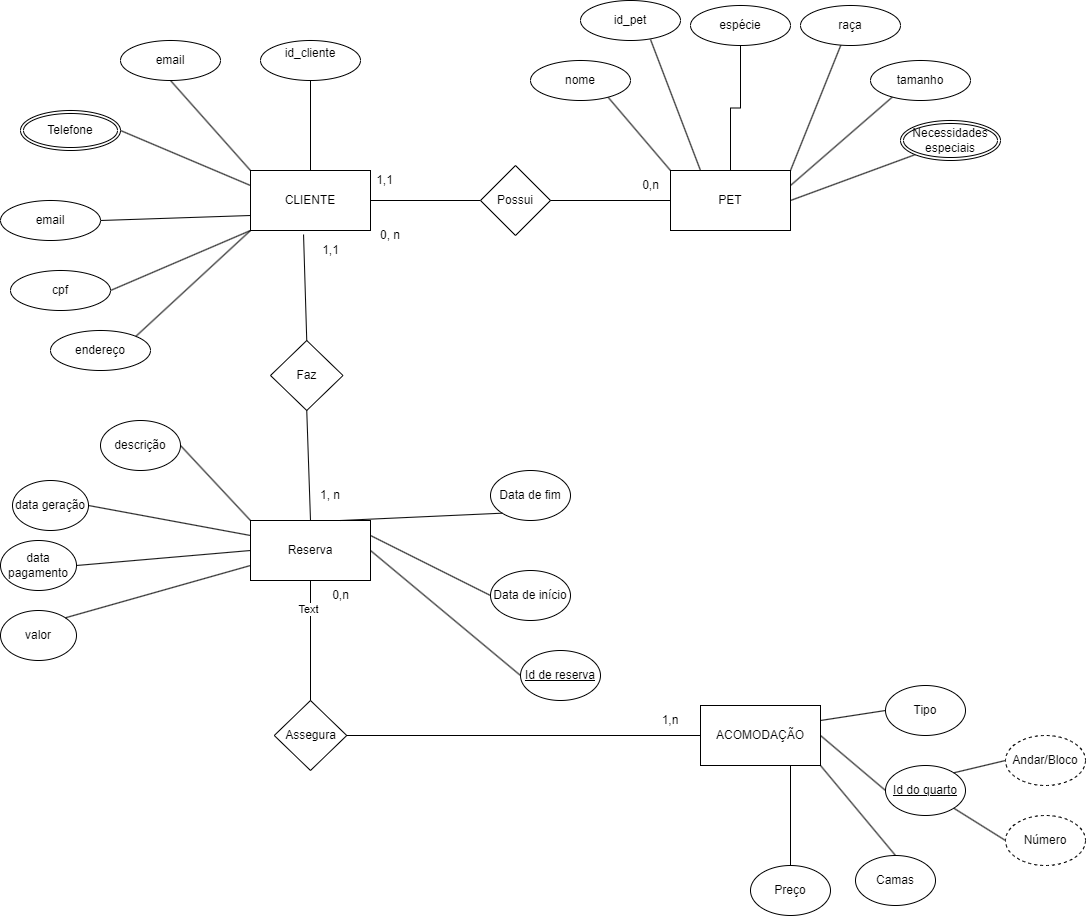

The diagram above was exported from draw.io. Its source (the exported page's mxGraphModel, read from the mxfile embedded in the PNG):
<mxGraphModel dx="1631" dy="837" grid="1" gridSize="10" guides="1" tooltips="1" connect="1" arrows="1" fold="1" page="1" pageScale="1" pageWidth="827" pageHeight="1169" math="0" shadow="0">
  <root>
    <mxCell id="0" />
    <mxCell id="1" parent="0" />
    <mxCell id="rSER60wAVROJVgB4NvN6-5" value="" style="edgeStyle=orthogonalEdgeStyle;rounded=0;orthogonalLoop=1;jettySize=auto;html=1;entryX=0.5;entryY=1;entryDx=0;entryDy=0;endArrow=none;endFill=0;" parent="1" source="rSER60wAVROJVgB4NvN6-1" target="9m2_ksoVevvz4CIYLZ0E-8" edge="1">
      <mxGeometry relative="1" as="geometry">
        <mxPoint x="410" y="285" as="targetPoint" />
      </mxGeometry>
    </mxCell>
    <mxCell id="rSER60wAVROJVgB4NvN6-21" value="" style="edgeStyle=orthogonalEdgeStyle;rounded=0;orthogonalLoop=1;jettySize=auto;html=1;endArrow=none;endFill=0;" parent="1" source="rSER60wAVROJVgB4NvN6-1" target="rSER60wAVROJVgB4NvN6-20" edge="1">
      <mxGeometry relative="1" as="geometry" />
    </mxCell>
    <mxCell id="rSER60wAVROJVgB4NvN6-1" value="CLIENTE" style="rounded=0;whiteSpace=wrap;html=1;" parent="1" vertex="1">
      <mxGeometry x="350" y="370" width="120" height="60" as="geometry" />
    </mxCell>
    <mxCell id="rSER60wAVROJVgB4NvN6-16" value="" style="endArrow=none;html=1;rounded=0;entryX=0.5;entryY=1;entryDx=0;entryDy=0;exitX=0;exitY=0;exitDx=0;exitDy=0;endFill=0;" parent="1" source="rSER60wAVROJVgB4NvN6-1" target="9m2_ksoVevvz4CIYLZ0E-6" edge="1">
      <mxGeometry width="50" height="50" relative="1" as="geometry">
        <mxPoint x="390" y="420" as="sourcePoint" />
        <mxPoint x="305.35533905932743" y="279.14213562373095" as="targetPoint" />
      </mxGeometry>
    </mxCell>
    <mxCell id="rSER60wAVROJVgB4NvN6-19" value="" style="endArrow=none;html=1;rounded=0;exitX=0;exitY=0.75;exitDx=0;exitDy=0;entryX=1;entryY=0.5;entryDx=0;entryDy=0;endFill=0;" parent="1" source="rSER60wAVROJVgB4NvN6-1" target="9m2_ksoVevvz4CIYLZ0E-5" edge="1">
      <mxGeometry width="50" height="50" relative="1" as="geometry">
        <mxPoint x="390" y="420" as="sourcePoint" />
        <mxPoint x="200" y="420" as="targetPoint" />
      </mxGeometry>
    </mxCell>
    <mxCell id="rSER60wAVROJVgB4NvN6-20" value="Possui" style="rhombus;whiteSpace=wrap;html=1;rounded=0;" parent="1" vertex="1">
      <mxGeometry x="580" y="365" width="70" height="70" as="geometry" />
    </mxCell>
    <mxCell id="rSER60wAVROJVgB4NvN6-24" value="&lt;div&gt;PET&lt;/div&gt;" style="rounded=0;whiteSpace=wrap;html=1;" parent="1" vertex="1">
      <mxGeometry x="770" y="370" width="120" height="60" as="geometry" />
    </mxCell>
    <mxCell id="rSER60wAVROJVgB4NvN6-26" value="" style="endArrow=none;html=1;rounded=0;entryX=0;entryY=0.5;entryDx=0;entryDy=0;exitX=1;exitY=0.5;exitDx=0;exitDy=0;endFill=0;" parent="1" source="rSER60wAVROJVgB4NvN6-20" target="rSER60wAVROJVgB4NvN6-24" edge="1">
      <mxGeometry width="50" height="50" relative="1" as="geometry">
        <mxPoint x="390" y="420" as="sourcePoint" />
        <mxPoint x="440" y="370" as="targetPoint" />
      </mxGeometry>
    </mxCell>
    <mxCell id="rSER60wAVROJVgB4NvN6-34" value="" style="endArrow=none;html=1;rounded=0;entryX=0.41;entryY=0.95;entryDx=0;entryDy=0;entryPerimeter=0;exitX=1;exitY=0;exitDx=0;exitDy=0;endFill=0;" parent="1" source="rSER60wAVROJVgB4NvN6-24" edge="1">
      <mxGeometry width="50" height="50" relative="1" as="geometry">
        <mxPoint x="840" y="380" as="sourcePoint" />
        <mxPoint x="941" y="243" as="targetPoint" />
      </mxGeometry>
    </mxCell>
    <mxCell id="rSER60wAVROJVgB4NvN6-35" value="" style="endArrow=none;html=1;rounded=0;entryX=0;entryY=1;entryDx=0;entryDy=0;exitX=1;exitY=0.25;exitDx=0;exitDy=0;endFill=0;" parent="1" source="rSER60wAVROJVgB4NvN6-24" edge="1">
      <mxGeometry width="50" height="50" relative="1" as="geometry">
        <mxPoint x="850" y="390" as="sourcePoint" />
        <mxPoint x="994.6446609406726" y="294.14213562373084" as="targetPoint" />
      </mxGeometry>
    </mxCell>
    <mxCell id="rSER60wAVROJVgB4NvN6-36" value="" style="endArrow=none;html=1;rounded=0;entryX=0;entryY=1;entryDx=0;entryDy=0;exitX=1;exitY=0.5;exitDx=0;exitDy=0;endFill=0;" parent="1" source="rSER60wAVROJVgB4NvN6-24" target="rSER60wAVROJVgB4NvN6-72" edge="1">
      <mxGeometry width="50" height="50" relative="1" as="geometry">
        <mxPoint x="860" y="400" as="sourcePoint" />
        <mxPoint x="1000" y="340" as="targetPoint" />
      </mxGeometry>
    </mxCell>
    <mxCell id="rSER60wAVROJVgB4NvN6-38" value="" style="endArrow=none;html=1;rounded=0;exitX=0;exitY=0;exitDx=0;exitDy=0;entryX=1;entryY=1;entryDx=0;entryDy=0;endFill=0;" parent="1" source="rSER60wAVROJVgB4NvN6-24" edge="1">
      <mxGeometry width="50" height="50" relative="1" as="geometry">
        <mxPoint x="390" y="420" as="sourcePoint" />
        <mxPoint x="705.3553390593274" y="294.14213562373106" as="targetPoint" />
      </mxGeometry>
    </mxCell>
    <mxCell id="rSER60wAVROJVgB4NvN6-44" value="" style="edgeStyle=orthogonalEdgeStyle;rounded=0;orthogonalLoop=1;jettySize=auto;html=1;endArrow=none;endFill=0;entryX=0;entryY=0.5;entryDx=0;entryDy=0;" parent="1" source="rSER60wAVROJVgB4NvN6-42" target="5fUI02vUTCdKG48Z7NgD-76" edge="1">
      <mxGeometry relative="1" as="geometry">
        <mxPoint x="785" y="950" as="targetPoint" />
      </mxGeometry>
    </mxCell>
    <mxCell id="rSER60wAVROJVgB4NvN6-42" value="Assegura" style="rhombus;whiteSpace=wrap;html=1;rounded=0;" parent="1" vertex="1">
      <mxGeometry x="373.75" y="900" width="72.5" height="70" as="geometry" />
    </mxCell>
    <mxCell id="rSER60wAVROJVgB4NvN6-43" value="" style="endArrow=none;html=1;rounded=0;entryX=0.5;entryY=0;entryDx=0;entryDy=0;endFill=0;exitX=0.5;exitY=1;exitDx=0;exitDy=0;" parent="1" source="5fUI02vUTCdKG48Z7NgD-63" target="rSER60wAVROJVgB4NvN6-42" edge="1">
      <mxGeometry width="50" height="50" relative="1" as="geometry">
        <mxPoint x="470" y="430" as="sourcePoint" />
        <mxPoint x="440" y="370" as="targetPoint" />
      </mxGeometry>
    </mxCell>
    <mxCell id="shV7P7bHiktcRZqCJVIz-3" value="Text" style="edgeLabel;html=1;align=center;verticalAlign=middle;resizable=0;points=[];" parent="rSER60wAVROJVgB4NvN6-43" vertex="1" connectable="0">
      <mxGeometry x="-0.5363" y="-3" relative="1" as="geometry">
        <mxPoint as="offset" />
      </mxGeometry>
    </mxCell>
    <mxCell id="rSER60wAVROJVgB4NvN6-45" value="Faz" style="rhombus;whiteSpace=wrap;html=1;rounded=0;" parent="1" vertex="1">
      <mxGeometry x="370" y="540" width="72.5" height="70" as="geometry" />
    </mxCell>
    <mxCell id="rSER60wAVROJVgB4NvN6-47" value="" style="endArrow=none;html=1;rounded=0;exitX=0.442;exitY=1.067;exitDx=0;exitDy=0;entryX=0.5;entryY=0;entryDx=0;entryDy=0;endFill=0;exitPerimeter=0;" parent="1" source="rSER60wAVROJVgB4NvN6-1" target="rSER60wAVROJVgB4NvN6-45" edge="1">
      <mxGeometry width="50" height="50" relative="1" as="geometry">
        <mxPoint x="412.5" y="410" as="sourcePoint" />
        <mxPoint x="442.5" y="350" as="targetPoint" />
      </mxGeometry>
    </mxCell>
    <mxCell id="rSER60wAVROJVgB4NvN6-52" value="Telefone" style="ellipse;shape=doubleEllipse;margin=3;whiteSpace=wrap;html=1;align=center;" parent="1" vertex="1">
      <mxGeometry x="120" y="310" width="100" height="40" as="geometry" />
    </mxCell>
    <mxCell id="rSER60wAVROJVgB4NvN6-62" value="" style="endArrow=none;html=1;rounded=0;exitX=0.25;exitY=0;exitDx=0;exitDy=0;endFill=0;" parent="1" source="rSER60wAVROJVgB4NvN6-24" edge="1">
      <mxGeometry width="50" height="50" relative="1" as="geometry">
        <mxPoint x="800" y="370" as="sourcePoint" />
        <mxPoint x="750" y="239" as="targetPoint" />
      </mxGeometry>
    </mxCell>
    <mxCell id="rSER60wAVROJVgB4NvN6-66" style="edgeStyle=orthogonalEdgeStyle;rounded=0;orthogonalLoop=1;jettySize=auto;html=1;exitX=0.5;exitY=0;exitDx=0;exitDy=0;entryX=0.5;entryY=1;entryDx=0;entryDy=0;endArrow=none;endFill=0;" parent="1" source="rSER60wAVROJVgB4NvN6-24" target="9m2_ksoVevvz4CIYLZ0E-11" edge="1">
      <mxGeometry relative="1" as="geometry">
        <mxPoint x="830" y="243" as="targetPoint" />
      </mxGeometry>
    </mxCell>
    <mxCell id="rSER60wAVROJVgB4NvN6-72" value="Necessidades especiais" style="ellipse;shape=doubleEllipse;margin=3;whiteSpace=wrap;html=1;align=center;" parent="1" vertex="1">
      <mxGeometry x="1000" y="320" width="100" height="40" as="geometry" />
    </mxCell>
    <mxCell id="rSER60wAVROJVgB4NvN6-77" value="" style="endArrow=none;html=1;rounded=0;exitX=0;exitY=1;exitDx=0;exitDy=0;entryX=1;entryY=0.5;entryDx=0;entryDy=0;endFill=0;" parent="1" source="rSER60wAVROJVgB4NvN6-1" target="9m2_ksoVevvz4CIYLZ0E-4" edge="1">
      <mxGeometry width="50" height="50" relative="1" as="geometry">
        <mxPoint x="390" y="520" as="sourcePoint" />
        <mxPoint x="195.35533905932743" y="475.85786437626894" as="targetPoint" />
      </mxGeometry>
    </mxCell>
    <mxCell id="rSER60wAVROJVgB4NvN6-78" value="" style="endArrow=none;html=1;rounded=0;exitX=0;exitY=0.25;exitDx=0;exitDy=0;entryX=1;entryY=0.5;entryDx=0;entryDy=0;endFill=0;" parent="1" source="rSER60wAVROJVgB4NvN6-1" target="rSER60wAVROJVgB4NvN6-52" edge="1">
      <mxGeometry width="50" height="50" relative="1" as="geometry">
        <mxPoint x="360" y="410" as="sourcePoint" />
        <mxPoint x="410" y="360" as="targetPoint" />
      </mxGeometry>
    </mxCell>
    <mxCell id="W3pTMaVZxiQJHKVJO3R3-1" value="0,n" style="text;html=1;align=center;verticalAlign=middle;resizable=0;points=[];autosize=1;strokeColor=none;fillColor=none;" parent="1" vertex="1">
      <mxGeometry x="730" y="370" width="40" height="30" as="geometry" />
    </mxCell>
    <mxCell id="W3pTMaVZxiQJHKVJO3R3-2" value="1,1" style="text;html=1;align=center;verticalAlign=middle;resizable=0;points=[];autosize=1;strokeColor=none;fillColor=none;" parent="1" vertex="1">
      <mxGeometry x="464" y="365" width="40" height="30" as="geometry" />
    </mxCell>
    <mxCell id="9m2_ksoVevvz4CIYLZ0E-1" value="endereço" style="ellipse;whiteSpace=wrap;html=1;align=center;" parent="1" vertex="1">
      <mxGeometry x="150" y="530" width="100" height="40" as="geometry" />
    </mxCell>
    <mxCell id="9m2_ksoVevvz4CIYLZ0E-3" value="" style="endArrow=none;html=1;rounded=0;exitX=0;exitY=1;exitDx=0;exitDy=0;entryX=1;entryY=0;entryDx=0;entryDy=0;endFill=0;" parent="1" source="rSER60wAVROJVgB4NvN6-1" target="9m2_ksoVevvz4CIYLZ0E-1" edge="1">
      <mxGeometry width="50" height="50" relative="1" as="geometry">
        <mxPoint x="510" y="510" as="sourcePoint" />
        <mxPoint x="560" y="460" as="targetPoint" />
      </mxGeometry>
    </mxCell>
    <mxCell id="9m2_ksoVevvz4CIYLZ0E-4" value="cpf" style="ellipse;whiteSpace=wrap;html=1;align=center;" parent="1" vertex="1">
      <mxGeometry x="110" y="470" width="100" height="40" as="geometry" />
    </mxCell>
    <mxCell id="9m2_ksoVevvz4CIYLZ0E-5" value="email" style="ellipse;whiteSpace=wrap;html=1;align=center;" parent="1" vertex="1">
      <mxGeometry x="100" y="400" width="100" height="40" as="geometry" />
    </mxCell>
    <mxCell id="9m2_ksoVevvz4CIYLZ0E-6" value="email" style="ellipse;whiteSpace=wrap;html=1;align=center;" parent="1" vertex="1">
      <mxGeometry x="220" y="240" width="100" height="40" as="geometry" />
    </mxCell>
    <mxCell id="9m2_ksoVevvz4CIYLZ0E-8" value="id_cliente&lt;div&gt;&lt;br&gt;&lt;/div&gt;" style="ellipse;whiteSpace=wrap;html=1;align=center;" parent="1" vertex="1">
      <mxGeometry x="360" y="240" width="100" height="40" as="geometry" />
    </mxCell>
    <mxCell id="9m2_ksoVevvz4CIYLZ0E-9" value="nome" style="ellipse;whiteSpace=wrap;html=1;align=center;" parent="1" vertex="1">
      <mxGeometry x="630" y="260" width="100" height="40" as="geometry" />
    </mxCell>
    <mxCell id="9m2_ksoVevvz4CIYLZ0E-10" value="id_pet" style="ellipse;whiteSpace=wrap;html=1;align=center;" parent="1" vertex="1">
      <mxGeometry x="680" y="200" width="100" height="40" as="geometry" />
    </mxCell>
    <mxCell id="9m2_ksoVevvz4CIYLZ0E-11" value="espécie" style="ellipse;whiteSpace=wrap;html=1;align=center;" parent="1" vertex="1">
      <mxGeometry x="790" y="205" width="100" height="40" as="geometry" />
    </mxCell>
    <mxCell id="9m2_ksoVevvz4CIYLZ0E-12" value="raça" style="ellipse;whiteSpace=wrap;html=1;align=center;" parent="1" vertex="1">
      <mxGeometry x="900" y="205" width="100" height="40" as="geometry" />
    </mxCell>
    <mxCell id="9m2_ksoVevvz4CIYLZ0E-13" value="tamanho" style="ellipse;whiteSpace=wrap;html=1;align=center;" parent="1" vertex="1">
      <mxGeometry x="970" y="260" width="100" height="40" as="geometry" />
    </mxCell>
    <mxCell id="5fUI02vUTCdKG48Z7NgD-28" value="descrição" style="ellipse;whiteSpace=wrap;html=1;" parent="1" vertex="1">
      <mxGeometry x="200" y="620" width="80" height="50" as="geometry" />
    </mxCell>
    <mxCell id="5fUI02vUTCdKG48Z7NgD-30" value="valor" style="ellipse;whiteSpace=wrap;html=1;" parent="1" vertex="1">
      <mxGeometry x="100" y="810" width="76" height="50" as="geometry" />
    </mxCell>
    <mxCell id="5fUI02vUTCdKG48Z7NgD-40" value="data geração" style="ellipse;whiteSpace=wrap;html=1;" parent="1" vertex="1">
      <mxGeometry x="112" y="680" width="76" height="50" as="geometry" />
    </mxCell>
    <mxCell id="5fUI02vUTCdKG48Z7NgD-42" value="data pagamento" style="ellipse;whiteSpace=wrap;html=1;" parent="1" vertex="1">
      <mxGeometry x="100" y="740" width="76" height="50" as="geometry" />
    </mxCell>
    <mxCell id="5fUI02vUTCdKG48Z7NgD-44" value="1, n" style="text;html=1;align=center;verticalAlign=middle;whiteSpace=wrap;rounded=0;" parent="1" vertex="1">
      <mxGeometry x="400" y="680" width="60" height="30" as="geometry" />
    </mxCell>
    <mxCell id="5fUI02vUTCdKG48Z7NgD-45" value="0, n" style="text;html=1;align=center;verticalAlign=middle;whiteSpace=wrap;rounded=0;" parent="1" vertex="1">
      <mxGeometry x="460" y="420" width="60" height="30" as="geometry" />
    </mxCell>
    <mxCell id="5fUI02vUTCdKG48Z7NgD-46" value="1,n" style="text;html=1;align=center;verticalAlign=middle;whiteSpace=wrap;rounded=0;" parent="1" vertex="1">
      <mxGeometry x="740" y="905" width="60" height="30" as="geometry" />
    </mxCell>
    <mxCell id="5fUI02vUTCdKG48Z7NgD-50" value="" style="endArrow=none;html=1;rounded=0;exitX=0;exitY=0;exitDx=0;exitDy=0;entryX=1;entryY=0.5;entryDx=0;entryDy=0;" parent="1" source="5fUI02vUTCdKG48Z7NgD-63" target="5fUI02vUTCdKG48Z7NgD-28" edge="1">
      <mxGeometry width="50" height="50" relative="1" as="geometry">
        <mxPoint x="140" y="930" as="sourcePoint" />
        <mxPoint x="190" y="880" as="targetPoint" />
      </mxGeometry>
    </mxCell>
    <mxCell id="5fUI02vUTCdKG48Z7NgD-52" value="" style="endArrow=none;html=1;rounded=0;exitX=0;exitY=0.25;exitDx=0;exitDy=0;entryX=1;entryY=0.5;entryDx=0;entryDy=0;" parent="1" source="5fUI02vUTCdKG48Z7NgD-63" target="5fUI02vUTCdKG48Z7NgD-40" edge="1">
      <mxGeometry width="50" height="50" relative="1" as="geometry">
        <mxPoint x="114.5" y="1049" as="sourcePoint" />
        <mxPoint x="85.5" y="960" as="targetPoint" />
      </mxGeometry>
    </mxCell>
    <mxCell id="5fUI02vUTCdKG48Z7NgD-53" value="" style="endArrow=none;html=1;rounded=0;exitX=0;exitY=0.5;exitDx=0;exitDy=0;entryX=1;entryY=0.5;entryDx=0;entryDy=0;" parent="1" source="5fUI02vUTCdKG48Z7NgD-63" target="5fUI02vUTCdKG48Z7NgD-42" edge="1">
      <mxGeometry width="50" height="50" relative="1" as="geometry">
        <mxPoint x="115" y="1120" as="sourcePoint" />
        <mxPoint x="86" y="1031" as="targetPoint" />
      </mxGeometry>
    </mxCell>
    <mxCell id="5fUI02vUTCdKG48Z7NgD-54" value="" style="endArrow=none;html=1;rounded=0;exitX=1;exitY=0;exitDx=0;exitDy=0;entryX=0;entryY=0.75;entryDx=0;entryDy=0;" parent="1" source="5fUI02vUTCdKG48Z7NgD-30" target="5fUI02vUTCdKG48Z7NgD-63" edge="1">
      <mxGeometry width="50" height="50" relative="1" as="geometry">
        <mxPoint x="260" y="1118" as="sourcePoint" />
        <mxPoint x="231" y="1029" as="targetPoint" />
      </mxGeometry>
    </mxCell>
    <mxCell id="5fUI02vUTCdKG48Z7NgD-63" value="Reserva" style="rounded=0;whiteSpace=wrap;html=1;" parent="1" vertex="1">
      <mxGeometry x="350" y="720" width="120" height="60" as="geometry" />
    </mxCell>
    <mxCell id="5fUI02vUTCdKG48Z7NgD-64" value="Data de início" style="ellipse;whiteSpace=wrap;html=1;" parent="1" vertex="1">
      <mxGeometry x="590" y="770" width="80" height="50" as="geometry" />
    </mxCell>
    <mxCell id="5fUI02vUTCdKG48Z7NgD-65" value="&lt;u&gt;Id de reserva&lt;/u&gt;" style="ellipse;whiteSpace=wrap;html=1;" parent="1" vertex="1">
      <mxGeometry x="620" y="850" width="80" height="50" as="geometry" />
    </mxCell>
    <mxCell id="5fUI02vUTCdKG48Z7NgD-66" value="Data de fim" style="ellipse;whiteSpace=wrap;html=1;" parent="1" vertex="1">
      <mxGeometry x="590" y="670" width="80" height="50" as="geometry" />
    </mxCell>
    <mxCell id="5fUI02vUTCdKG48Z7NgD-68" value="" style="endArrow=none;html=1;rounded=0;exitX=0.75;exitY=0;exitDx=0;exitDy=0;entryX=0;entryY=1;entryDx=0;entryDy=0;" parent="1" source="5fUI02vUTCdKG48Z7NgD-63" target="5fUI02vUTCdKG48Z7NgD-66" edge="1">
      <mxGeometry width="50" height="50" relative="1" as="geometry">
        <mxPoint x="740" y="820" as="sourcePoint" />
        <mxPoint x="790" y="770" as="targetPoint" />
      </mxGeometry>
    </mxCell>
    <mxCell id="5fUI02vUTCdKG48Z7NgD-69" value="" style="endArrow=none;html=1;rounded=0;exitX=1;exitY=0.25;exitDx=0;exitDy=0;entryX=0;entryY=0.5;entryDx=0;entryDy=0;" parent="1" source="5fUI02vUTCdKG48Z7NgD-63" target="5fUI02vUTCdKG48Z7NgD-64" edge="1">
      <mxGeometry width="50" height="50" relative="1" as="geometry">
        <mxPoint x="740" y="820" as="sourcePoint" />
        <mxPoint x="790" y="770" as="targetPoint" />
      </mxGeometry>
    </mxCell>
    <mxCell id="5fUI02vUTCdKG48Z7NgD-70" value="" style="endArrow=none;html=1;rounded=0;exitX=1;exitY=0.5;exitDx=0;exitDy=0;entryX=0;entryY=0.5;entryDx=0;entryDy=0;" parent="1" source="5fUI02vUTCdKG48Z7NgD-63" target="5fUI02vUTCdKG48Z7NgD-65" edge="1">
      <mxGeometry width="50" height="50" relative="1" as="geometry">
        <mxPoint x="740" y="820" as="sourcePoint" />
        <mxPoint x="790" y="770" as="targetPoint" />
      </mxGeometry>
    </mxCell>
    <mxCell id="5fUI02vUTCdKG48Z7NgD-73" value="" style="endArrow=none;html=1;rounded=0;exitX=0.5;exitY=0;exitDx=0;exitDy=0;entryX=0.5;entryY=1;entryDx=0;entryDy=0;" parent="1" source="5fUI02vUTCdKG48Z7NgD-63" target="rSER60wAVROJVgB4NvN6-45" edge="1">
      <mxGeometry width="50" height="50" relative="1" as="geometry">
        <mxPoint x="350" y="660" as="sourcePoint" />
        <mxPoint x="400" y="600" as="targetPoint" />
      </mxGeometry>
    </mxCell>
    <mxCell id="5fUI02vUTCdKG48Z7NgD-76" value="ACOMODAÇÃO" style="rounded=0;whiteSpace=wrap;html=1;" parent="1" vertex="1">
      <mxGeometry x="800" y="905" width="120" height="60" as="geometry" />
    </mxCell>
    <mxCell id="5fUI02vUTCdKG48Z7NgD-77" value="Tipo" style="ellipse;whiteSpace=wrap;html=1;" parent="1" vertex="1">
      <mxGeometry x="985" y="885" width="80" height="50" as="geometry" />
    </mxCell>
    <mxCell id="5fUI02vUTCdKG48Z7NgD-78" value="&lt;u&gt;Id do quarto&lt;/u&gt;" style="ellipse;whiteSpace=wrap;html=1;" parent="1" vertex="1">
      <mxGeometry x="985" y="965" width="80" height="50" as="geometry" />
    </mxCell>
    <mxCell id="5fUI02vUTCdKG48Z7NgD-80" value="Camas" style="ellipse;whiteSpace=wrap;html=1;" parent="1" vertex="1">
      <mxGeometry x="955" y="1055" width="80" height="50" as="geometry" />
    </mxCell>
    <mxCell id="5fUI02vUTCdKG48Z7NgD-81" value="Andar/Bloco" style="ellipse;whiteSpace=wrap;html=1;dashed=1;" parent="1" vertex="1">
      <mxGeometry x="1105" y="935" width="80" height="50" as="geometry" />
    </mxCell>
    <mxCell id="5fUI02vUTCdKG48Z7NgD-82" value="Número" style="ellipse;whiteSpace=wrap;html=1;dashed=1;" parent="1" vertex="1">
      <mxGeometry x="1105" y="1015" width="80" height="50" as="geometry" />
    </mxCell>
    <mxCell id="5fUI02vUTCdKG48Z7NgD-84" value="" style="endArrow=none;html=1;rounded=0;exitX=1;exitY=0.25;exitDx=0;exitDy=0;entryX=0;entryY=0.5;entryDx=0;entryDy=0;" parent="1" source="5fUI02vUTCdKG48Z7NgD-76" target="5fUI02vUTCdKG48Z7NgD-77" edge="1">
      <mxGeometry width="50" height="50" relative="1" as="geometry">
        <mxPoint x="1105" y="1005" as="sourcePoint" />
        <mxPoint x="1155" y="955" as="targetPoint" />
      </mxGeometry>
    </mxCell>
    <mxCell id="5fUI02vUTCdKG48Z7NgD-85" value="" style="endArrow=none;html=1;rounded=0;exitX=1;exitY=0.5;exitDx=0;exitDy=0;entryX=0;entryY=0.5;entryDx=0;entryDy=0;" parent="1" source="5fUI02vUTCdKG48Z7NgD-76" target="5fUI02vUTCdKG48Z7NgD-78" edge="1">
      <mxGeometry width="50" height="50" relative="1" as="geometry">
        <mxPoint x="1105" y="1005" as="sourcePoint" />
        <mxPoint x="1155" y="955" as="targetPoint" />
      </mxGeometry>
    </mxCell>
    <mxCell id="5fUI02vUTCdKG48Z7NgD-86" value="" style="endArrow=none;html=1;rounded=0;exitX=1;exitY=0;exitDx=0;exitDy=0;entryX=0;entryY=0.5;entryDx=0;entryDy=0;" parent="1" source="5fUI02vUTCdKG48Z7NgD-78" target="5fUI02vUTCdKG48Z7NgD-81" edge="1">
      <mxGeometry width="50" height="50" relative="1" as="geometry">
        <mxPoint x="1105" y="1005" as="sourcePoint" />
        <mxPoint x="1155" y="955" as="targetPoint" />
      </mxGeometry>
    </mxCell>
    <mxCell id="5fUI02vUTCdKG48Z7NgD-87" value="" style="endArrow=none;html=1;rounded=0;exitX=1;exitY=1;exitDx=0;exitDy=0;entryX=0;entryY=0.5;entryDx=0;entryDy=0;" parent="1" source="5fUI02vUTCdKG48Z7NgD-78" target="5fUI02vUTCdKG48Z7NgD-82" edge="1">
      <mxGeometry width="50" height="50" relative="1" as="geometry">
        <mxPoint x="1105" y="1005" as="sourcePoint" />
        <mxPoint x="1155" y="955" as="targetPoint" />
      </mxGeometry>
    </mxCell>
    <mxCell id="5fUI02vUTCdKG48Z7NgD-88" value="" style="endArrow=none;html=1;rounded=0;exitX=1;exitY=1;exitDx=0;exitDy=0;entryX=0.5;entryY=0;entryDx=0;entryDy=0;" parent="1" source="5fUI02vUTCdKG48Z7NgD-76" edge="1">
      <mxGeometry width="50" height="50" relative="1" as="geometry">
        <mxPoint x="1105" y="1005" as="sourcePoint" />
        <mxPoint x="995" y="1055" as="targetPoint" />
      </mxGeometry>
    </mxCell>
    <mxCell id="5fUI02vUTCdKG48Z7NgD-89" value="" style="endArrow=none;html=1;rounded=0;exitX=0.5;exitY=0;exitDx=0;exitDy=0;entryX=0.75;entryY=1;entryDx=0;entryDy=0;" parent="1" source="5fUI02vUTCdKG48Z7NgD-90" target="5fUI02vUTCdKG48Z7NgD-76" edge="1">
      <mxGeometry width="50" height="50" relative="1" as="geometry">
        <mxPoint x="780" y="1085" as="sourcePoint" />
        <mxPoint x="820" y="985" as="targetPoint" />
        <Array as="points" />
      </mxGeometry>
    </mxCell>
    <mxCell id="5fUI02vUTCdKG48Z7NgD-90" value="Preço" style="ellipse;whiteSpace=wrap;html=1;" parent="1" vertex="1">
      <mxGeometry x="850" y="1065" width="80" height="50" as="geometry" />
    </mxCell>
    <mxCell id="5fUI02vUTCdKG48Z7NgD-95" value="1,1" style="text;html=1;align=center;verticalAlign=middle;resizable=0;points=[];autosize=1;strokeColor=none;fillColor=none;" parent="1" vertex="1">
      <mxGeometry x="410" y="435" width="40" height="30" as="geometry" />
    </mxCell>
    <mxCell id="shV7P7bHiktcRZqCJVIz-4" value="0,n" style="text;html=1;align=center;verticalAlign=middle;resizable=0;points=[];autosize=1;strokeColor=none;fillColor=none;" parent="1" vertex="1">
      <mxGeometry x="420" y="780" width="40" height="30" as="geometry" />
    </mxCell>
  </root>
</mxGraphModel>